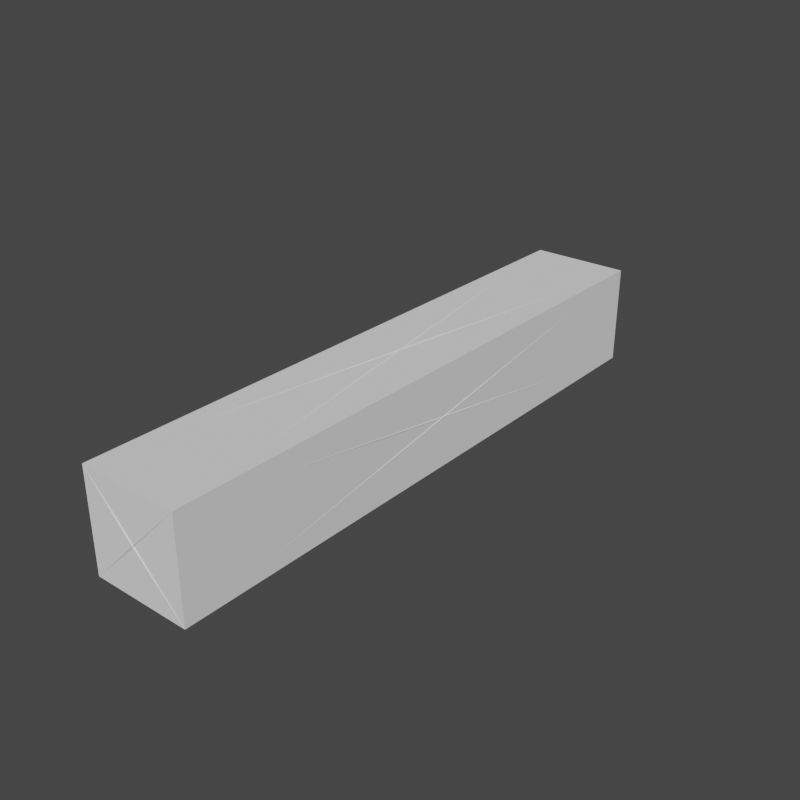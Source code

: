 # Source: HeavyArmorSticks.blend  (saved by Blender 2.82.7; exported with 4.5.12 LTS)
import bpy
from mathutils import Matrix  # noqa: F401  (used for matrix-valued properties, if any)

bpy.ops.wm.read_factory_settings(use_empty=True)
scene = bpy.context.scene
scene.name = '6x1x1HeavyArmor'

# ---- collections
col_seut__6x1x1heavyarmor = bpy.data.collections.new('SEUT (6x1x1HeavyArmor)'); scene.collection.children.link(col_seut__6x1x1heavyarmor)
col_main__6x1x1heavyarmor = bpy.data.collections.new('Main (6x1x1HeavyArmor)'); col_seut__6x1x1heavyarmor.children.link(col_main__6x1x1heavyarmor)
col_collision__6x1x1heavyarmor = bpy.data.collections.new('Collision (6x1x1HeavyArmor)'); col_seut__6x1x1heavyarmor.children.link(col_collision__6x1x1heavyarmor)
col_bs1__6x1x1heavyarmor = bpy.data.collections.new('BS1 (6x1x1HeavyArmor)'); col_seut__6x1x1heavyarmor.children.link(col_bs1__6x1x1heavyarmor)
col_bs2__6x1x1heavyarmor = bpy.data.collections.new('BS2 (6x1x1HeavyArmor)'); col_seut__6x1x1heavyarmor.children.link(col_bs2__6x1x1heavyarmor)
col_bs3__6x1x1heavyarmor = bpy.data.collections.new('BS3 (6x1x1HeavyArmor)'); col_seut__6x1x1heavyarmor.children.link(col_bs3__6x1x1heavyarmor)
col_lod1__6x1x1heavyarmor = bpy.data.collections.new('LOD1 (6x1x1HeavyArmor)'); col_seut__6x1x1heavyarmor.children.link(col_lod1__6x1x1heavyarmor)
col_lod2__6x1x1heavyarmor = bpy.data.collections.new('LOD2 (6x1x1HeavyArmor)'); col_seut__6x1x1heavyarmor.children.link(col_lod2__6x1x1heavyarmor)
col_lod3__6x1x1heavyarmor = bpy.data.collections.new('LOD3 (6x1x1HeavyArmor)'); col_seut__6x1x1heavyarmor.children.link(col_lod3__6x1x1heavyarmor)
col_bs_lod__6x1x1heavyarmor = bpy.data.collections.new('BS_LOD (6x1x1HeavyArmor)'); col_seut__6x1x1heavyarmor.children.link(col_bs_lod__6x1x1heavyarmor)

# ---- materials (node trees are filled in below, after node groups)
mat_heavysquareplate = bpy.data.materials.new('HeavySquarePlate')
mat_chrome = bpy.data.materials.new('Chrome')

# ---- material node trees

# ---- world
world_world_002 = bpy.data.worlds.new('World.002'); scene.world = world_world_002
world_world_002.use_nodes = True; world_world_002.node_tree.nodes.clear()
_N = world_world_002.node_tree.nodes; _L = world_world_002.node_tree.links
n0 = _N.new('ShaderNodeOutputWorld'); n0.name = 'World Output'; n0.location = (300, 300)
n1 = _N.new('ShaderNodeBackground'); n1.name = 'Background'; n1.location = (10, 300)
n1.inputs[0].default_value = (0.05088, 0.05088, 0.05088, 1.0)
_L.new(n1.outputs[0], n0.inputs[0])
n0.is_active_output = True
world_world_002.color = (0.05088, 0.05088, 0.05088)
world_world_002.use_sun_shadow = False
world_world_002.sun_shadow_jitter_overblur = 0.0

# ---- meshes
me_cube_002 = bpy.data.meshes.new('Cube.002')
me_cube_002.from_pydata([(-1.25, -1.25, -1.25), (-1.25, -1.25, 1.25), (-1.25, 1.25, -1.25), (-1.25, 1.25, 1.25), (1.25, -1.25, -1.25), (1.25, -1.25, 1.25), (1.25, 1.25, -1.25), (1.25, 1.25, 1.25)], [], [(0, 1, 3, 2), (2, 3, 7, 6), (6, 7, 5, 4), (4, 5, 1, 0), (2, 6, 4, 0), (7, 3, 1, 5)])
_uv = me_cube_002.uv_layers.new(name='UVMap')
_uv.uv.foreach_set('vector', [0.4239, -1.753, 0.542, -1.753, 0.542, 0.129, 0.4239, 0.129, 0.4239, 0.129, 0.542, 0.129, 0.542, 0.3711, 0.4239, 0.3711, 0.4239, 0.3711, 0.542, 0.3711, 0.542, 2.253, 0.4239, 2.253, 0.3631, 0.3478, 0.4694, 0.3478, 0.4694, 0.5544, 0.3631, 0.5544, 0.005747, 0.4882, 0.1043, 0.4882, 0.1043, 2.214, 0.005747, 2.214, 0.8957, 0.4882, 0.9943, 0.4882, 0.9943, 2.214, 0.8957, 2.214])
me_cube_002.materials.append(mat_heavysquareplate)
me_cube_002.use_remesh_fix_poles = True
me_cube_002.use_remesh_preserve_attributes = False
me_cube_002.use_mirror_vertex_groups = False
me_cube_002.update()
me_cube_007 = bpy.data.meshes.new('Cube.007')
me_cube_007.from_pydata([(-1.215, -7.465, -1.215), (-1.285, -7.535, -1.285), (-1.215, -7.465, 1.215), (-1.285, -7.535, 1.285), (-1.215, 7.465, -1.215), (-1.285, 7.535, -1.285), (-1.215, 7.465, 1.215), (-1.285, 7.535, 1.285), (1.215, -7.465, -1.215), (1.285, -7.535, -1.285), (1.215, -7.465, 1.215), (1.285, -7.535, 1.285), (1.215, 7.465, -1.215), (1.285, 7.535, -1.285), (1.215, 7.465, 1.215), (1.285, 7.535, 1.285), (0.0, 0.0, 1.19), (0.0, 0.0, 1.31), (0.0, 7.44, 0.0), (0.0, 7.56, 0.0), (-1.192e-07, -9.537e-07, -1.19), (-1.192e-07, -9.537e-07, -1.31), (1.192e-07, -7.44, 1.192e-07), (1.192e-07, -7.56, 1.192e-07), (-1.19, 9.537e-07, -1.192e-07), (-1.31, 9.537e-07, -1.192e-07), (1.19, -9.537e-07, -1.192e-07), (1.31, -9.537e-07, -1.192e-07), (-1.25, -7.44, 1.179), (-1.25, -0.365, -1.192e-07), (-1.25, -7.44, -1.179), (-1.19, 7.5, 1.105), (-0.08485, 7.5, 0.0), (-1.19, 7.5, -1.105), (1.25, 7.44, 1.179), (1.25, 0.365, -1.192e-07), (1.25, 7.44, -1.179), (1.19, -7.5, 1.105), (0.08485, -7.5, 1.192e-07), (1.19, -7.5, -1.105), (1.179, 7.44, -1.25), (-1.192e-07, 0.365, -1.25), (-1.179, 7.44, -1.25), (-1.179, 7.44, 1.25), (0.0, 0.365, 1.25), (1.179, 7.44, 1.25), (-1.25, -6.775, 1.19), (-1.25, 6.775, 1.19), (-1.25, 9.523e-07, 0.06083), (-1.105, 7.5, 1.19), (1.105, 7.5, 1.19), (0.0, 7.5, 0.08485), (1.25, 6.775, 1.19), (1.25, -6.775, 1.19), (1.25, -9.523e-07, 0.06083), (1.105, -7.5, 1.19), (-1.105, -7.5, 1.19), (1.192e-07, -7.5, 0.08485), (1.19, 6.775, -1.25), (1.19, -6.775, -1.25), (0.06083, -9.523e-07, -1.25), (-1.19, 6.775, 1.25), (-1.19, -6.775, 1.25), (-0.06083, 0.0, 1.25), (0.0, -0.365, 1.25), (-1.179, -7.44, 1.25), (1.179, -7.44, 1.25), (-1.105, 7.5, -1.19), (0.0, 7.5, -0.08485), (1.105, 7.5, -1.19), (1.19, 6.775, 1.25), (0.06083, 0.0, 1.25), (1.19, -6.775, 1.25), (-0.08485, -7.5, 1.085e-07), (-1.19, -7.5, 1.105), (-1.19, -7.5, -1.105), (1.105, -7.5, -1.19), (1.085e-07, -7.5, -0.08485), (-1.105, -7.5, -1.19), (-1.192e-07, -0.365, -1.25), (1.179, -7.44, -1.25), (-1.179, -7.44, -1.25), (0.08485, 7.5, 0.0), (1.19, 7.5, 1.105), (1.19, 7.5, -1.105), (-1.19, 6.775, -1.25), (-0.06083, -9.518e-07, -1.25), (-1.19, -6.775, -1.25), (-1.25, 0.365, -1.192e-07), (-1.25, 7.44, 1.179), (-1.25, 7.44, -1.179), (-1.25, -6.775, -1.19), (-1.25, 9.518e-07, -0.06083), (-1.25, 6.775, -1.19), (1.25, -0.365, -1.192e-07), (1.25, -7.44, 1.179), (1.25, -7.44, -1.179), (1.25, 6.775, -1.19), (1.25, -9.518e-07, -0.06083), (1.25, -6.775, -1.19)], [], [(28, 29, 24, 2), (29, 28, 3, 25), (29, 30, 0, 24), (30, 29, 25, 1), (30, 28, 2, 0), (28, 30, 1, 3), (31, 32, 18, 6), (32, 31, 7, 19), (32, 33, 4, 18), (33, 32, 19, 5), (33, 31, 6, 4), (31, 33, 5, 7), (34, 35, 26, 14), (35, 34, 15, 27), (35, 36, 12, 26), (36, 35, 27, 13), (36, 34, 14, 12), (34, 36, 13, 15), (37, 38, 22, 10), (38, 37, 11, 23), (38, 39, 8, 22), (39, 38, 23, 9), (39, 37, 10, 8), (37, 39, 9, 11), (40, 41, 20, 12), (41, 40, 13, 21), (41, 42, 4, 20), (42, 41, 21, 5), (42, 40, 12, 4), (40, 42, 5, 13), (43, 44, 16, 6), (44, 43, 7, 17), (44, 45, 14, 16), (45, 44, 17, 15), (45, 43, 6, 14), (43, 45, 15, 7), (46, 47, 6, 2), (47, 46, 3, 7), (47, 48, 24, 6), (48, 47, 7, 25), (48, 46, 2, 24), (46, 48, 25, 3), (49, 50, 14, 6), (50, 49, 7, 15), (50, 51, 18, 14), (51, 50, 15, 19), (51, 49, 6, 18), (49, 51, 19, 7), (52, 53, 10, 14), (53, 52, 15, 11), (53, 54, 26, 10), (54, 53, 11, 27), (54, 52, 14, 26), (52, 54, 27, 15), (55, 56, 2, 10), (56, 55, 11, 3), (56, 57, 22, 2), (57, 56, 3, 23), (57, 55, 10, 22), (55, 57, 23, 11), (58, 59, 8, 12), (59, 58, 13, 9), (59, 60, 20, 8), (60, 59, 9, 21), (60, 58, 12, 20), (58, 60, 21, 13), (61, 62, 2, 6), (62, 61, 7, 3), (62, 63, 16, 2), (63, 62, 3, 17), (63, 61, 6, 16), (61, 63, 17, 7), (64, 65, 2, 16), (65, 64, 17, 3), (65, 66, 10, 2), (66, 65, 3, 11), (66, 64, 16, 10), (64, 66, 11, 17), (67, 68, 18, 4), (68, 67, 5, 19), (68, 69, 12, 18), (69, 68, 19, 13), (69, 67, 4, 12), (67, 69, 13, 5), (70, 71, 16, 14), (71, 70, 15, 17), (71, 72, 10, 16), (72, 71, 17, 11), (72, 70, 14, 10), (70, 72, 11, 15), (73, 74, 2, 22), (74, 73, 23, 3), (74, 75, 0, 2), (75, 74, 3, 1), (75, 73, 22, 0), (73, 75, 1, 23), (76, 77, 22, 8), (77, 76, 9, 23), (77, 78, 0, 22), (78, 77, 23, 1), (78, 76, 8, 0), (76, 78, 1, 9), (79, 80, 8, 20), (80, 79, 21, 9), (80, 81, 0, 8), (81, 80, 9, 1), (81, 79, 20, 0), (79, 81, 1, 21), (82, 83, 14, 18), (83, 82, 19, 15), (83, 84, 12, 14), (84, 83, 15, 13), (84, 82, 18, 12), (82, 84, 13, 19), (85, 86, 20, 4), (86, 85, 5, 21), (86, 87, 0, 20), (87, 86, 21, 1), (87, 85, 4, 0), (85, 87, 1, 5), (88, 89, 6, 24), (89, 88, 25, 7), (89, 90, 4, 6), (90, 89, 7, 5), (90, 88, 24, 4), (88, 90, 5, 25), (91, 92, 24, 0), (92, 91, 1, 25), (92, 93, 4, 24), (93, 92, 25, 5), (93, 91, 0, 4), (91, 93, 5, 1), (94, 95, 10, 26), (95, 94, 27, 11), (95, 96, 8, 10), (96, 95, 11, 9), (96, 94, 26, 8), (94, 96, 9, 27), (97, 98, 26, 12), (98, 97, 13, 27), (98, 99, 8, 26), (99, 98, 27, 9), (99, 97, 12, 8), (97, 99, 9, 13)])
_uv = me_cube_007.uv_layers.new(name='UVMap')
_uv.uv.foreach_set('vector', [0.9826, 0.7692, 0.9809, 0.4038, 0.9847, 0.3854, 0.9847, 0.7708, 0.5024, 0.4051, 0.465, 0.768, 0.4605, 0.7728, 0.5004, 0.3864, 0.9961, 0.366, 0.9977, 0.00152, 0.9998, 0.0, 0.9998, 0.3844, 0.2223, 0.623, 0.2221, 0.4009, 0.2259, 0.3903, 0.2259, 0.6285, 0.2193, 0.7227, 0.2193, 0.8359, 0.2183, 0.8383, 0.2183, 0.7217, 0.465, 0.768, 0.5398, 0.768, 0.542, 0.7728, 0.4605, 0.7728, 0.05229, 0.8475, 0.1145, 0.848, 0.1182, 0.8511, 0.04924, 0.8506, 0.1913, 0.4866, 0.1291, 0.4871, 0.1221, 0.484, 0.1951, 0.4835, 0.1145, 0.848, 0.115, 0.7679, 0.1182, 0.763, 0.1182, 0.8511, 0.1918, 0.5667, 0.1913, 0.4866, 0.1951, 0.4835, 0.1951, 0.5767, 0.2413, 0.6323, 0.2413, 0.7142, 0.2397, 0.7174, 0.2397, 0.6273, 0.1291, 0.4871, 0.1918, 0.5667, 0.1951, 0.5767, 0.1221, 0.484, 0.9864, 0.769, 0.9847, 0.4038, 0.9885, 0.3854, 0.9885, 0.7706, 0.5895, 0.01872, 0.5504, 0.3816, 0.5458, 0.3864, 0.5876, 0.0, 0.7334, 0.989, 0.735, 0.7669, 0.7372, 0.7657, 0.7372, 0.9996, 0.2032, 0.7732, 0.203, 0.4087, 0.2068, 0.3903, 0.2068, 0.7784, 0.2193, 0.8513, 0.2857, 0.7658, 0.2883, 0.7657, 0.2198, 0.8539, 0.5504, 0.3816, 0.6286, 0.3816, 0.631, 0.3864, 0.5458, 0.3864, 0.2287, 0.6385, 0.2287, 0.7187, 0.2259, 0.7217, 0.2271, 0.6335, 0.2287, 0.7187, 0.2287, 0.6385, 0.2303, 0.6285, 0.2314, 0.7217, 0.4425, 0.8641, 0.3803, 0.8641, 0.3757, 0.861, 0.4436, 0.861, 0.05775, 0.6667, 0.12, 0.6667, 0.121, 0.6698, 0.04924, 0.6698, 0.3803, 0.8641, 0.4425, 0.9442, 0.4441, 0.9491, 0.3757, 0.861, 0.12, 0.5866, 0.05775, 0.6667, 0.04924, 0.6698, 0.1216, 0.5767, 0.7426, 0.9984, 0.7409, 0.7763, 0.7447, 0.7657, 0.7447, 0.9996, 0.4189, 0.01872, 0.3798, 0.3816, 0.3752, 0.3864, 0.417, 0.0, 0.542, 0.7543, 0.5437, 0.388, 0.5458, 0.3864, 0.5458, 0.7726, 0.199, 0.7739, 0.1991, 0.4086, 0.203, 0.3903, 0.203, 0.7793, 0.2857, 0.942, 0.2193, 0.8564, 0.2198, 0.8539, 0.2883, 0.942, 0.3798, 0.3816, 0.4581, 0.3816, 0.4605, 0.3864, 0.3752, 0.3864, 0.9902, 0.769, 0.9885, 0.4038, 0.9923, 0.3854, 0.9923, 0.7706, 0.2408, 0.01878, 0.1509, 0.371, 0.1454, 0.375, 0.2416, 0.0, 0.9809, 0.3671, 0.9826, 0.001586, 0.9847, 0.0, 0.9847, 0.3854, 0.2184, 0.623, 0.2183, 0.4009, 0.2221, 0.3903, 0.2221, 0.6285, 0.7539, 0.7668, 0.7539, 0.88, 0.7528, 0.8824, 0.7528, 0.7657, 0.1509, 0.371, 0.2392, 0.385, 0.2416, 0.3903, 0.1454, 0.375, 0.9655, 0.7303, 0.9655, 0.0354, 0.9675, 0.0, 0.9675, 0.7657, 0.9614, 0.7339, 0.9614, 0.03896, 0.9655, 0.0, 0.9655, 0.7728, 0.9442, 0.0354, 0.9148, 0.3829, 0.911, 0.3829, 0.9436, 0.0, 0.1911, 0.9991, 0.1926, 0.7864, 0.1949, 0.763, 0.1949, 1.0, 0.9148, 0.3829, 0.9442, 0.7303, 0.9436, 0.7657, 0.911, 0.3829, 0.239, 0.6039, 0.2375, 0.3912, 0.2413, 0.3903, 0.2413, 0.6273, 0.232, 0.7137, 0.232, 0.6317, 0.2336, 0.6285, 0.2336, 0.7186, 0.1908, 0.4003, 0.1291, 0.4809, 0.1221, 0.484, 0.1939, 0.3903, 0.1139, 0.9343, 0.1145, 0.8542, 0.1182, 0.8511, 0.1171, 0.9393, 0.1913, 0.4804, 0.1908, 0.4003, 0.1939, 0.3903, 0.1951, 0.4835, 0.1145, 0.8542, 0.05225, 0.8537, 0.04924, 0.8506, 0.1182, 0.8511, 0.1291, 0.4809, 0.1913, 0.4804, 0.1951, 0.4835, 0.1221, 0.484, 0.9694, 0.7303, 0.9694, 0.0354, 0.9714, 0.0, 0.9714, 0.7657, 0.9572, 0.03896, 0.9572, 0.7339, 0.953, 0.7728, 0.953, 0.0, 0.7144, 0.9793, 0.7142, 0.7666, 0.7181, 0.7657, 0.7181, 0.9984, 0.8804, 0.3864, 0.9098, 0.7339, 0.911, 0.7728, 0.8766, 0.3864, 0.7258, 0.9975, 0.7259, 0.7848, 0.7296, 0.7657, 0.7296, 0.9984, 0.9098, 0.03896, 0.8804, 0.3864, 0.8766, 0.3864, 0.911, 0.0, 0.7518, 0.7689, 0.7518, 0.8509, 0.7502, 0.8558, 0.7502, 0.7657, 0.05619, 0.4871, 0.1189, 0.5667, 0.1221, 0.5767, 0.04924, 0.484, 0.1213, 0.8475, 0.1835, 0.848, 0.1873, 0.8511, 0.1182, 0.8506, 0.1184, 0.4866, 0.05619, 0.4871, 0.04924, 0.484, 0.1221, 0.4835, 0.1835, 0.848, 0.184, 0.7679, 0.1873, 0.763, 0.1873, 0.8511, 0.1189, 0.5667, 0.1184, 0.4866, 0.1221, 0.4835, 0.1221, 0.5767, 0.9961, 0.7499, 0.9961, 0.4035, 0.9981, 0.3862, 0.9981, 0.7679, 0.9487, 0.7339, 0.9487, 0.03896, 0.953, 0.0, 0.953, 0.7728, 0.2882, 0.0354, 0.2455, 0.3829, 0.2416, 0.3829, 0.2883, 0.0, 0.6766, 0.3864, 0.7124, 0.7339, 0.7142, 0.7728, 0.6726, 0.3864, 0.2455, 0.3829, 0.2882, 0.7303, 0.2883, 0.7657, 0.2416, 0.3829, 0.7124, 0.03896, 0.6766, 0.3864, 0.6726, 0.3864, 0.7142, 0.0, 0.9694, 0.0354, 0.9694, 0.7303, 0.9675, 0.7657, 0.9675, 0.0, 0.9442, 0.7339, 0.9442, 0.03896, 0.9487, 0.0, 0.9487, 0.7728, 0.7971, 0.0354, 0.7596, 0.3829, 0.7557, 0.3829, 0.7968, 0.0, 0.1873, 0.9991, 0.1888, 0.7864, 0.1911, 0.763, 0.1911, 1.0, 0.7596, 0.3829, 0.7971, 0.7303, 0.7968, 0.7657, 0.7557, 0.3829, 0.2351, 0.6039, 0.2336, 0.3912, 0.2375, 0.3903, 0.2375, 0.6273, 0.9847, 0.3668, 0.9864, 0.001573, 0.9885, 0.0, 0.9885, 0.3852, 0.0547, 0.01933, 0.1446, 0.3715, 0.1454, 0.3903, 0.04924, 0.01529, 0.194, 0.6909, 0.194, 0.5777, 0.1951, 0.5767, 0.1951, 0.6933, 0.143, 0.005291, 0.0547, 0.01933, 0.04924, 0.01529, 0.1454, 0.0, 0.2161, 0.7741, 0.2145, 0.4087, 0.2183, 0.3903, 0.2183, 0.7757, 0.2259, 0.6179, 0.2261, 0.3958, 0.2298, 0.3903, 0.2298, 0.6285, 0.221, 0.6384, 0.221, 0.7185, 0.2183, 0.7217, 0.2194, 0.6335, 0.221, 0.7185, 0.221, 0.6384, 0.2226, 0.6285, 0.2238, 0.7217, 0.2867, 0.857, 0.2245, 0.857, 0.2198, 0.8539, 0.2877, 0.8539, 0.1301, 0.6667, 0.1923, 0.6667, 0.1933, 0.6698, 0.1216, 0.6698, 0.2245, 0.857, 0.2867, 0.9371, 0.2883, 0.942, 0.2198, 0.8539, 0.1923, 0.5866, 0.1301, 0.6667, 0.1216, 0.6698, 0.1939, 0.5767, 0.8766, 0.0354, 0.8407, 0.3829, 0.8368, 0.3829, 0.8762, 0.0, 0.003863, 0.3864, 0.04657, 0.7339, 0.04924, 0.7728, 0.0, 0.3864, 0.8407, 0.3829, 0.8766, 0.7303, 0.8762, 0.7657, 0.8368, 0.3829, 0.04657, 0.03896, 0.003863, 0.3864, 0.0, 0.3864, 0.04924, 0.0, 0.9733, 0.0354, 0.9733, 0.7303, 0.9714, 0.7657, 0.9714, 0.0, 0.04657, 0.7339, 0.04657, 0.03896, 0.04924, 0.0, 0.04924, 0.7728, 0.1835, 0.8542, 0.1213, 0.8537, 0.1182, 0.8506, 0.1873, 0.8511, 0.05615, 0.4809, 0.1184, 0.4804, 0.1221, 0.4835, 0.04924, 0.484, 0.2243, 0.7154, 0.2243, 0.6335, 0.2259, 0.6285, 0.2259, 0.7186, 0.1179, 0.4003, 0.05615, 0.4809, 0.04924, 0.484, 0.121, 0.3903, 0.1829, 0.9343, 0.1835, 0.8542, 0.1873, 0.8511, 0.1861, 0.9393, 0.1184, 0.4804, 0.1179, 0.4003, 0.121, 0.3903, 0.1221, 0.4835, 0.3803, 0.8579, 0.4425, 0.8579, 0.4436, 0.861, 0.3757, 0.861, 0.12, 0.6729, 0.05775, 0.6729, 0.04924, 0.6698, 0.121, 0.6698, 0.2364, 0.7173, 0.2364, 0.6372, 0.238, 0.6323, 0.2391, 0.7205, 0.2364, 0.6372, 0.2364, 0.7173, 0.2336, 0.7205, 0.2348, 0.6273, 0.4425, 0.7777, 0.3803, 0.8579, 0.3757, 0.861, 0.4441, 0.7728, 0.05775, 0.6729, 0.12, 0.7531, 0.1216, 0.763, 0.04924, 0.6698, 0.7372, 0.989, 0.7388, 0.7669, 0.7409, 0.7657, 0.7409, 0.9996, 0.5412, 0.3816, 0.502, 0.01872, 0.5039, 0.0, 0.5458, 0.3864, 0.3752, 0.8584, 0.4416, 0.7729, 0.4441, 0.7728, 0.3757, 0.861, 0.4629, 0.3816, 0.5412, 0.3816, 0.5458, 0.3864, 0.4605, 0.3864, 0.994, 0.3846, 0.9923, 0.01833, 0.9961, 0.0, 0.9961, 0.3862, 0.1951, 0.7609, 0.1951, 0.3957, 0.199, 0.3903, 0.199, 0.7793, 0.7475, 0.8559, 0.7475, 0.7757, 0.749, 0.7707, 0.7502, 0.8589, 0.7475, 0.7757, 0.7475, 0.8559, 0.7447, 0.8589, 0.7459, 0.7657, 0.2867, 0.7706, 0.2245, 0.8508, 0.2198, 0.8539, 0.2883, 0.7657, 0.1301, 0.6729, 0.1923, 0.7531, 0.1939, 0.763, 0.1216, 0.6698, 0.2245, 0.8508, 0.2867, 0.8508, 0.2877, 0.8539, 0.2198, 0.8539, 0.1923, 0.6729, 0.1301, 0.6729, 0.1216, 0.6698, 0.1933, 0.6698, 0.7221, 0.9793, 0.7219, 0.7666, 0.7258, 0.7657, 0.7258, 0.9984, 0.3356, 0.3864, 0.3731, 0.7339, 0.3752, 0.7728, 0.3317, 0.3864, 0.7181, 0.9975, 0.7183, 0.7848, 0.7219, 0.7657, 0.7219, 0.9984, 0.3731, 0.03896, 0.3356, 0.3864, 0.3317, 0.3864, 0.3752, 0.0, 0.9771, 0.0354, 0.9771, 0.7303, 0.9753, 0.7657, 0.9753, 0.0, 0.9572, 0.7339, 0.9572, 0.03896, 0.9614, 0.0, 0.9614, 0.7728, 0.2106, 0.7574, 0.2123, 0.3919, 0.2145, 0.3903, 0.2145, 0.7757, 0.5507, 0.4015, 0.6267, 0.7568, 0.6267, 0.7756, 0.5458, 0.3973, 0.7518, 0.88, 0.7518, 0.7668, 0.7528, 0.7657, 0.7528, 0.8824, 0.625, 0.3915, 0.5507, 0.4015, 0.5458, 0.3973, 0.6267, 0.3864, 0.994, 0.7691, 0.9923, 0.4046, 0.9961, 0.3862, 0.9961, 0.7706, 0.2298, 0.6179, 0.2299, 0.3958, 0.2336, 0.3903, 0.2336, 0.6285, 0.7557, 0.0354, 0.7182, 0.3829, 0.7142, 0.3829, 0.7554, 0.0, 0.635, 0.3864, 0.6708, 0.7339, 0.6726, 0.7728, 0.631, 0.3864, 0.7182, 0.3829, 0.7557, 0.7303, 0.7554, 0.7657, 0.7142, 0.3829, 0.6708, 0.03896, 0.635, 0.3864, 0.631, 0.3864, 0.6726, 0.0, 0.9733, 0.7303, 0.9733, 0.0354, 0.9753, 0.0, 0.9753, 0.7657, 0.6267, 0.7541, 0.6267, 0.4077, 0.6309, 0.3864, 0.6309, 0.7716, 0.9885, 0.3668, 0.9902, 0.001573, 0.9923, 0.0, 0.9923, 0.3852, 0.4559, 0.768, 0.4167, 0.4051, 0.4186, 0.3864, 0.4605, 0.7728, 0.4416, 0.9491, 0.3752, 0.8635, 0.3757, 0.861, 0.4441, 0.9491, 0.3776, 0.768, 0.4559, 0.768, 0.4605, 0.7728, 0.3752, 0.7728, 0.7313, 0.9984, 0.7296, 0.7763, 0.7334, 0.7657, 0.7334, 0.9996, 0.2068, 0.76, 0.207, 0.3956, 0.2106, 0.3903, 0.2106, 0.7784, 0.8368, 0.0354, 0.801, 0.3829, 0.7971, 0.3829, 0.8365, 0.0, 0.2922, 0.3864, 0.3297, 0.7339, 0.3317, 0.7728, 0.2883, 0.3864, 0.801, 0.3829, 0.8368, 0.7303, 0.8365, 0.7657, 0.7971, 0.3829, 0.3297, 0.03896, 0.2922, 0.3864, 0.2883, 0.3864, 0.3317, 0.0, 1.0, 0.4041, 1.0, 0.7505, 0.9981, 0.7679, 0.9981, 0.3862, 0.9771, 0.7339, 0.9771, 0.03896, 0.9809, 0.0, 0.9809, 0.7728])
me_cube_007.materials.append(mat_chrome)
me_cube_007.use_remesh_fix_poles = True
me_cube_007.use_remesh_preserve_attributes = False
me_cube_007.use_mirror_vertex_groups = False
me_cube_007.update()

# ---- objects
ob_6x1x1_armor = bpy.data.objects.new('6x1x1 Armor', me_cube_002)
ob_6x1x1_armor_001 = bpy.data.objects.new('6x1x1 Armor.001', me_cube_007)

# ---- transforms, parenting, visibility, modifiers, constraints
ob_6x1x1_armor.location = (0.0, 0.0, 0.0)
ob_6x1x1_armor.scale = (1.0, 6.0, 1.0)
ob_6x1x1_armor.lineart.crease_threshold = 0.0
ob_6x1x1_armor_001.location = (0.0, 0.0, 0.0)
ob_6x1x1_armor_001.scale = (0.9671, 0.9955, 0.9671)
ob_6x1x1_armor_001.lineart.crease_threshold = 0.0

# ---- collection membership
col_main__6x1x1heavyarmor.objects.link(ob_6x1x1_armor)
col_bs1__6x1x1heavyarmor.objects.link(ob_6x1x1_armor_001)
def _layer_coll(name, lc=None):
    lc = lc or bpy.context.view_layer.layer_collection
    for c in lc.children:
        if c.name == name: return c
        r = _layer_coll(name, c)
        if r: return r
_layer_coll('Collision (6x1x1HeavyArmor)').exclude = True
_layer_coll('BS2 (6x1x1HeavyArmor)').exclude = True
_layer_coll('BS3 (6x1x1HeavyArmor)').exclude = True
_layer_coll('LOD1 (6x1x1HeavyArmor)').exclude = True
_layer_coll('LOD2 (6x1x1HeavyArmor)').exclude = True
_layer_coll('LOD3 (6x1x1HeavyArmor)').exclude = True
_layer_coll('BS_LOD (6x1x1HeavyArmor)').exclude = True

# ---- scene / render settings (as saved in the file)
scene.frame_start = 1; scene.frame_end = 250; scene.frame_set(1)
scene.render.engine = 'BLENDER_EEVEE_NEXT'
scene.render.resolution_x = 128
scene.render.resolution_y = 128
scene.render.film_transparent = True
scene.cycles.use_denoising = False
scene.cycles.samples = 128
scene.cycles.sampling_pattern = 'TABULATED_SOBOL'
scene.cycles.use_adaptive_sampling = False
scene.cycles.use_light_tree = False
scene.view_settings.view_transform = 'Filmic'
bpy.context.view_layer.update()

# ---- added for rendering (the .blend has no active camera and no usable light): camera, sun
cam_auto = bpy.data.cameras.new('AutoCamera')
cam_auto.lens = 50.0
cam_auto.sensor_width = 36.0
cam_auto.clip_end = 1000.0
ob_auto_camera = bpy.data.objects.new('AutoCamera', cam_auto)
scene.collection.objects.link(ob_auto_camera)
ob_auto_camera.location = (14.3154, -17.1784, 11.4523)
ob_auto_camera.rotation_euler = (1.09748, -7.21219e-08, 0.694738)
scene.camera = ob_auto_camera
light_auto_sun = bpy.data.lights.new('AutoSun', 'SUN')
light_auto_sun.energy = 3.0
light_auto_sun.angle = 0.0523599
ob_auto_sun = bpy.data.objects.new('AutoSun', light_auto_sun)
scene.collection.objects.link(ob_auto_sun)
ob_auto_sun.rotation_euler = (0.872665, 0.174533, 0.523599)
bpy.context.view_layer.update()
